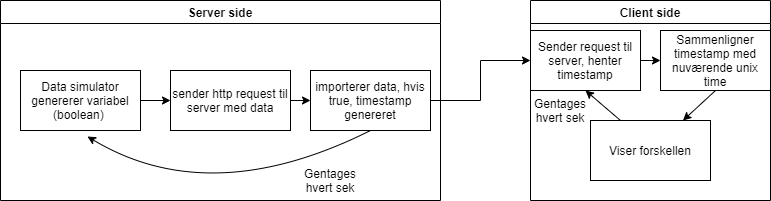

The diagram above was exported from draw.io. Its source (the exported page's mxGraphModel, read from the mxfile embedded in the PNG):
<mxGraphModel dx="1422" dy="762" grid="1" gridSize="10" guides="1" tooltips="1" connect="1" arrows="1" fold="1" page="1" pageScale="1" pageWidth="827" pageHeight="1169" math="0" shadow="0">
  <root>
    <mxCell id="0" />
    <mxCell id="1" parent="0" />
    <mxCell id="xLdwHByTnATFna2Vs6oW-4" style="edgeStyle=orthogonalEdgeStyle;rounded=0;orthogonalLoop=1;jettySize=auto;html=1;exitX=1;exitY=0.5;exitDx=0;exitDy=0;entryX=0;entryY=0.5;entryDx=0;entryDy=0;" edge="1" parent="1" source="xLdwHByTnATFna2Vs6oW-15" target="xLdwHByTnATFna2Vs6oW-5">
      <mxGeometry relative="1" as="geometry" />
    </mxCell>
    <mxCell id="xLdwHByTnATFna2Vs6oW-1" value="Server side" style="swimlane;" vertex="1" parent="1">
      <mxGeometry x="30" y="120" width="440" height="200" as="geometry" />
    </mxCell>
    <mxCell id="xLdwHByTnATFna2Vs6oW-13" value="Data simulator genererer variabel (boolean)&amp;nbsp;" style="rounded=0;whiteSpace=wrap;html=1;" vertex="1" parent="xLdwHByTnATFna2Vs6oW-1">
      <mxGeometry x="20" y="70" width="120" height="60" as="geometry" />
    </mxCell>
    <mxCell id="xLdwHByTnATFna2Vs6oW-14" value="sender http request til server med data" style="rounded=0;whiteSpace=wrap;html=1;" vertex="1" parent="xLdwHByTnATFna2Vs6oW-1">
      <mxGeometry x="170" y="70" width="120" height="60" as="geometry" />
    </mxCell>
    <mxCell id="xLdwHByTnATFna2Vs6oW-15" value="importerer data, hvis true, timestamp genereret" style="rounded=0;whiteSpace=wrap;html=1;" vertex="1" parent="xLdwHByTnATFna2Vs6oW-1">
      <mxGeometry x="310" y="70" width="120" height="60" as="geometry" />
    </mxCell>
    <mxCell id="xLdwHByTnATFna2Vs6oW-16" value="" style="endArrow=classic;html=1;entryX=0;entryY=0.5;entryDx=0;entryDy=0;exitX=1;exitY=0.5;exitDx=0;exitDy=0;" edge="1" parent="xLdwHByTnATFna2Vs6oW-1" source="xLdwHByTnATFna2Vs6oW-13" target="xLdwHByTnATFna2Vs6oW-14">
      <mxGeometry width="50" height="50" relative="1" as="geometry">
        <mxPoint x="-140" y="200" as="sourcePoint" />
        <mxPoint x="-90" y="150" as="targetPoint" />
      </mxGeometry>
    </mxCell>
    <mxCell id="xLdwHByTnATFna2Vs6oW-17" value="" style="endArrow=classic;html=1;exitX=1;exitY=0.5;exitDx=0;exitDy=0;entryX=0;entryY=0.5;entryDx=0;entryDy=0;" edge="1" parent="xLdwHByTnATFna2Vs6oW-1" source="xLdwHByTnATFna2Vs6oW-14" target="xLdwHByTnATFna2Vs6oW-15">
      <mxGeometry width="50" height="50" relative="1" as="geometry">
        <mxPoint x="330" y="190" as="sourcePoint" />
        <mxPoint x="380" y="140" as="targetPoint" />
      </mxGeometry>
    </mxCell>
    <mxCell id="xLdwHByTnATFna2Vs6oW-18" value="" style="curved=1;endArrow=classic;html=1;entryX=0.558;entryY=1.1;entryDx=0;entryDy=0;entryPerimeter=0;exitX=0.5;exitY=1;exitDx=0;exitDy=0;" edge="1" parent="xLdwHByTnATFna2Vs6oW-1" source="xLdwHByTnATFna2Vs6oW-15" target="xLdwHByTnATFna2Vs6oW-13">
      <mxGeometry width="50" height="50" relative="1" as="geometry">
        <mxPoint x="230" y="330" as="sourcePoint" />
        <mxPoint x="280" y="280" as="targetPoint" />
        <Array as="points">
          <mxPoint x="210" y="210" />
        </Array>
      </mxGeometry>
    </mxCell>
    <mxCell id="xLdwHByTnATFna2Vs6oW-19" value="Gentages hvert sek" style="text;html=1;strokeColor=none;fillColor=none;align=center;verticalAlign=middle;whiteSpace=wrap;rounded=0;" vertex="1" parent="xLdwHByTnATFna2Vs6oW-1">
      <mxGeometry x="310" y="170" width="40" height="20" as="geometry" />
    </mxCell>
    <mxCell id="xLdwHByTnATFna2Vs6oW-2" value="Client side" style="swimlane;" vertex="1" parent="1">
      <mxGeometry x="560" y="120" width="240" height="200" as="geometry" />
    </mxCell>
    <mxCell id="xLdwHByTnATFna2Vs6oW-5" value="Sender request til server, henter timestamp" style="rounded=0;whiteSpace=wrap;html=1;" vertex="1" parent="xLdwHByTnATFna2Vs6oW-2">
      <mxGeometry y="30" width="110" height="60" as="geometry" />
    </mxCell>
    <mxCell id="xLdwHByTnATFna2Vs6oW-6" value="Sammenligner timestamp med nuværende unix time" style="rounded=0;whiteSpace=wrap;html=1;" vertex="1" parent="xLdwHByTnATFna2Vs6oW-2">
      <mxGeometry x="130" y="30" width="110" height="60" as="geometry" />
    </mxCell>
    <mxCell id="xLdwHByTnATFna2Vs6oW-8" value="Viser forskellen" style="rounded=0;whiteSpace=wrap;html=1;" vertex="1" parent="xLdwHByTnATFna2Vs6oW-2">
      <mxGeometry x="60" y="120" width="120" height="60" as="geometry" />
    </mxCell>
    <mxCell id="xLdwHByTnATFna2Vs6oW-10" value="" style="endArrow=classic;html=1;exitX=1;exitY=0.5;exitDx=0;exitDy=0;entryX=0;entryY=0.5;entryDx=0;entryDy=0;" edge="1" parent="xLdwHByTnATFna2Vs6oW-2" source="xLdwHByTnATFna2Vs6oW-5" target="xLdwHByTnATFna2Vs6oW-6">
      <mxGeometry width="50" height="50" relative="1" as="geometry">
        <mxPoint x="130" y="150" as="sourcePoint" />
        <mxPoint x="180" y="100" as="targetPoint" />
      </mxGeometry>
    </mxCell>
    <mxCell id="xLdwHByTnATFna2Vs6oW-11" value="" style="endArrow=classic;html=1;exitX=0.5;exitY=1;exitDx=0;exitDy=0;" edge="1" parent="xLdwHByTnATFna2Vs6oW-2" source="xLdwHByTnATFna2Vs6oW-6" target="xLdwHByTnATFna2Vs6oW-8">
      <mxGeometry width="50" height="50" relative="1" as="geometry">
        <mxPoint x="130" y="100" as="sourcePoint" />
        <mxPoint x="70" y="300" as="targetPoint" />
      </mxGeometry>
    </mxCell>
    <mxCell id="xLdwHByTnATFna2Vs6oW-12" value="" style="endArrow=classic;html=1;entryX=0.5;entryY=1;entryDx=0;entryDy=0;exitX=0.25;exitY=0;exitDx=0;exitDy=0;" edge="1" parent="xLdwHByTnATFna2Vs6oW-2" source="xLdwHByTnATFna2Vs6oW-8" target="xLdwHByTnATFna2Vs6oW-5">
      <mxGeometry width="50" height="50" relative="1" as="geometry">
        <mxPoint x="130" y="330" as="sourcePoint" />
        <mxPoint x="180" y="280" as="targetPoint" />
      </mxGeometry>
    </mxCell>
    <mxCell id="xLdwHByTnATFna2Vs6oW-20" value="Gentages hvert sek" style="text;html=1;strokeColor=none;fillColor=none;align=center;verticalAlign=middle;whiteSpace=wrap;rounded=0;" vertex="1" parent="xLdwHByTnATFna2Vs6oW-2">
      <mxGeometry x="10" y="100" width="40" height="20" as="geometry" />
    </mxCell>
  </root>
</mxGraphModel>